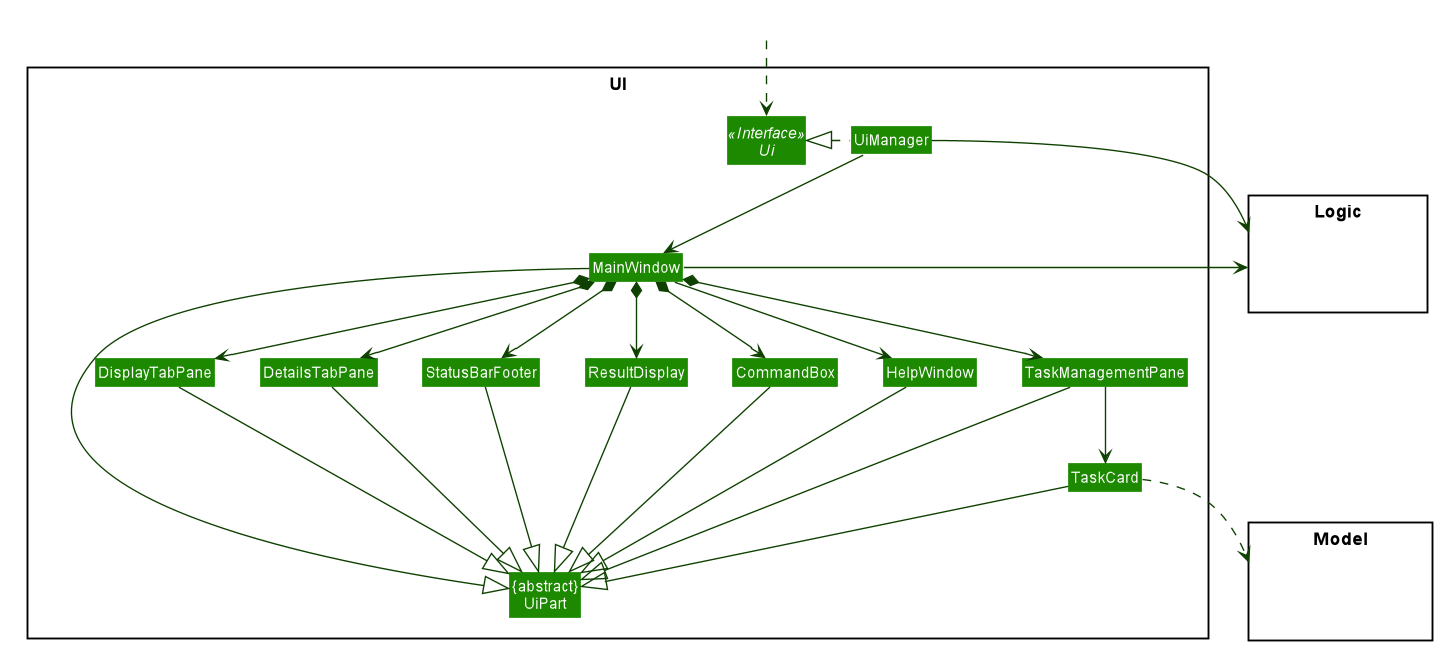

The diagram above was rendered by PlantUML. Its source (embedded in the PNG):
@startuml









skinparam BackgroundColor #FFFFFFF

skinparam Shadowing false

skinparam Class {
    FontColor #FFFFFF
    BorderThickness 1
    BorderColor #FFFFFF
    StereotypeFontColor #FFFFFF
    FontName Arial
}

skinparam Actor {
    BorderColor #000000
    Color #000000
    FontName Arial
}

skinparam Sequence {
    MessageAlign center
    BoxFontSize 15
    BoxPadding 0
    BoxFontColor #FFFFFF
    FontName Arial
}

skinparam Participant {
    FontColor #FFFFFFF
    Padding 20
}

skinparam MinClassWidth 50
skinparam ParticipantPadding 10
skinparam Shadowing false
skinparam DefaultTextAlignment center
skinparam packageStyle Rectangle

hide footbox
hide members
hide circle
skinparam arrowThickness 1.1
skinparam arrowColor #0E4100
skinparam classBackgroundColor #1D8900

package UI <<Rectangle>>{
Interface Ui <<Interface>>
Class "{abstract}\nUiPart" as UiPart
Class UiManager
Class MainWindow
Class HelpWindow
Class ResultDisplay
Class DetailsTabPane
Class DisplayTabPane
Class TaskManagementPane
Class TaskCard
Class StatusBarFooter
Class CommandBox
}

package Model <<Rectangle>> {
Class HiddenModel #FFFFFF
}

package Logic <<Rectangle>> {
Class HiddenLogic #FFFFFF
}

Class HiddenOutside #FFFFFF
HiddenOutside ..> Ui

UiManager .left.|> Ui
UiManager -down-> MainWindow
MainWindow --> HelpWindow
MainWindow *-down-> CommandBox
MainWindow *-down-> ResultDisplay
MainWindow *-down-> DetailsTabPane
MainWindow *-down-> DisplayTabPane
MainWindow *-down-> TaskManagementPane
MainWindow *-down-> StatusBarFooter

TaskManagementPane -down-> TaskCard

MainWindow -left-|> UiPart

ResultDisplay --|> UiPart
CommandBox --|> UiPart
DetailsTabPane --|> UiPart
DisplayTabPane --|> UiPart
TaskManagementPane --|> UiPart
TaskCard --|> UiPart
StatusBarFooter --|> UiPart
HelpWindow -down-|> UiPart

TaskCard ..> Model
UiManager -right-> Logic
MainWindow -left-> Logic

HelpWindow -[hidden]left- CommandBox
CommandBox -[hidden]left- ResultDisplay
ResultDisplay -[hidden]left- StatusBarFooter
StatusBarFooter -[hidden]left- DetailsTabPane
DetailsTabPane -[hidden]left- DisplayTabPane
DisplayTabPane -[hidden]left- TaskManagementPane

MainWindow -[hidden]-|> UiPart
@enduml